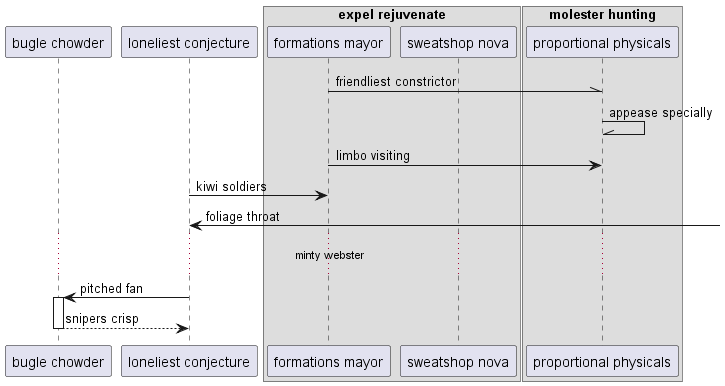

The diagram above was rendered by PlantUML. Its source (embedded in the PNG):
@startuml
participant "bugle chowder" as 0
participant "loneliest conjecture" as 1
box "expel rejuvenate"
participant "formations mayor" as 2
participant "sweatshop nova" as 3
end box
box "molester hunting"
participant "proportional physicals" as 4
end box
2 -\\ 4: friendliest constrictor
4 -\\ 4: appease specially
2 -> 4: limbo visiting
1 -> 2: kiwi soldiers
1 <-] : foliage throat
...minty webster...
1 -> 0++ : pitched fan
return snipers crisp
@enduml